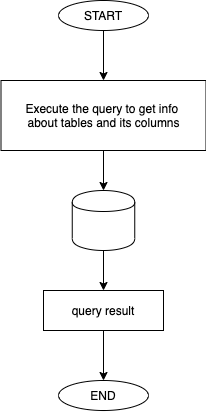

The diagram above was exported from draw.io. Its source (the exported page's mxGraphModel, read from the mxfile embedded in the PNG):
<mxGraphModel dx="1113" dy="631" grid="1" gridSize="10" guides="1" tooltips="1" connect="1" arrows="1" fold="1" page="1" pageScale="1" pageWidth="850" pageHeight="1100" math="0" shadow="0">
  <root>
    <mxCell id="izFgpKWSCOXW08YvXD36-0" />
    <mxCell id="izFgpKWSCOXW08YvXD36-1" parent="izFgpKWSCOXW08YvXD36-0" />
    <mxCell id="izFgpKWSCOXW08YvXD36-2" value="START" style="ellipse;whiteSpace=wrap;html=1;align=center;" vertex="1" parent="izFgpKWSCOXW08YvXD36-1">
      <mxGeometry x="360" y="20" width="90" height="30" as="geometry" />
    </mxCell>
    <mxCell id="izFgpKWSCOXW08YvXD36-3" value="Execute the query to get info &lt;br&gt;about tables and its columns" style="rounded=0;whiteSpace=wrap;html=1;align=center;" vertex="1" parent="izFgpKWSCOXW08YvXD36-1">
      <mxGeometry x="302.5" y="100" width="205" height="70" as="geometry" />
    </mxCell>
    <mxCell id="izFgpKWSCOXW08YvXD36-4" value="" style="endArrow=classic;html=1;exitX=0.5;exitY=1;exitDx=0;exitDy=0;entryX=0.5;entryY=0;entryDx=0;entryDy=0;" edge="1" parent="izFgpKWSCOXW08YvXD36-1" source="izFgpKWSCOXW08YvXD36-2" target="izFgpKWSCOXW08YvXD36-3">
      <mxGeometry width="50" height="50" relative="1" as="geometry">
        <mxPoint x="480" y="50" as="sourcePoint" />
        <mxPoint x="530" as="targetPoint" />
      </mxGeometry>
    </mxCell>
    <mxCell id="izFgpKWSCOXW08YvXD36-6" value="" style="shape=cylinder;whiteSpace=wrap;html=1;boundedLbl=1;backgroundOutline=1;align=center;" vertex="1" parent="izFgpKWSCOXW08YvXD36-1">
      <mxGeometry x="373.75" y="210" width="62.5" height="60" as="geometry" />
    </mxCell>
    <mxCell id="izFgpKWSCOXW08YvXD36-7" value="" style="endArrow=classic;html=1;exitX=0.5;exitY=1;exitDx=0;exitDy=0;entryX=0.5;entryY=0;entryDx=0;entryDy=0;" edge="1" parent="izFgpKWSCOXW08YvXD36-1" source="izFgpKWSCOXW08YvXD36-3" target="izFgpKWSCOXW08YvXD36-6">
      <mxGeometry width="50" height="50" relative="1" as="geometry">
        <mxPoint x="380" y="330" as="sourcePoint" />
        <mxPoint x="430" y="280" as="targetPoint" />
      </mxGeometry>
    </mxCell>
    <mxCell id="izFgpKWSCOXW08YvXD36-8" value="query result" style="rounded=0;whiteSpace=wrap;html=1;align=center;" vertex="1" parent="izFgpKWSCOXW08YvXD36-1">
      <mxGeometry x="345" y="310" width="120" height="40" as="geometry" />
    </mxCell>
    <mxCell id="izFgpKWSCOXW08YvXD36-9" value="" style="endArrow=classic;html=1;exitX=0.5;exitY=1;exitDx=0;exitDy=0;entryX=0.5;entryY=0;entryDx=0;entryDy=0;" edge="1" parent="izFgpKWSCOXW08YvXD36-1" source="izFgpKWSCOXW08YvXD36-6" target="izFgpKWSCOXW08YvXD36-8">
      <mxGeometry width="50" height="50" relative="1" as="geometry">
        <mxPoint x="380" y="260" as="sourcePoint" />
        <mxPoint x="430" y="210" as="targetPoint" />
      </mxGeometry>
    </mxCell>
    <mxCell id="izFgpKWSCOXW08YvXD36-11" value="END" style="ellipse;whiteSpace=wrap;html=1;align=center;" vertex="1" parent="izFgpKWSCOXW08YvXD36-1">
      <mxGeometry x="360" y="400" width="90" height="30" as="geometry" />
    </mxCell>
    <mxCell id="izFgpKWSCOXW08YvXD36-12" value="" style="endArrow=classic;html=1;exitX=0.5;exitY=1;exitDx=0;exitDy=0;entryX=0.5;entryY=0;entryDx=0;entryDy=0;" edge="1" parent="izFgpKWSCOXW08YvXD36-1" source="izFgpKWSCOXW08YvXD36-8" target="izFgpKWSCOXW08YvXD36-11">
      <mxGeometry width="50" height="50" relative="1" as="geometry">
        <mxPoint x="380" y="260" as="sourcePoint" />
        <mxPoint x="430" y="210" as="targetPoint" />
      </mxGeometry>
    </mxCell>
  </root>
</mxGraphModel>